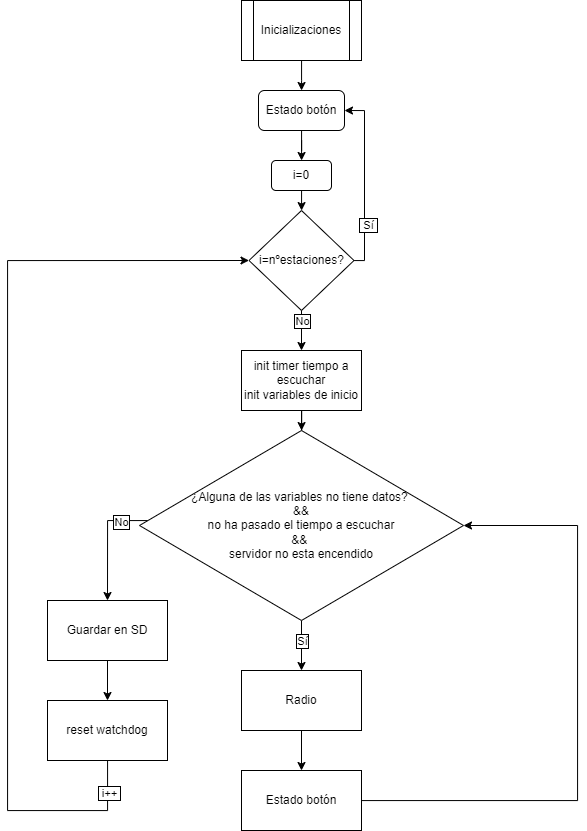

The diagram above was exported from draw.io. Its source (the exported page's mxGraphModel, read from the mxfile embedded in the PNG):
<mxGraphModel dx="1173" dy="579" grid="1" gridSize="10" guides="1" tooltips="1" connect="1" arrows="1" fold="1" page="1" pageScale="1" pageWidth="827" pageHeight="1169" math="0" shadow="0">
  <root>
    <mxCell id="WIyWlLk6GJQsqaUBKTNV-0" />
    <mxCell id="WIyWlLk6GJQsqaUBKTNV-1" parent="WIyWlLk6GJQsqaUBKTNV-0" />
    <mxCell id="k8wOvT8tq1JKaHqvbVqB-11" value="" style="edgeStyle=orthogonalEdgeStyle;rounded=0;orthogonalLoop=1;jettySize=auto;html=1;" parent="WIyWlLk6GJQsqaUBKTNV-1" source="HXSXqrAsEv5GmQFLfuBT-0" edge="1">
      <mxGeometry relative="1" as="geometry">
        <mxPoint x="414.04347826086973" y="110" as="targetPoint" />
      </mxGeometry>
    </mxCell>
    <mxCell id="HXSXqrAsEv5GmQFLfuBT-0" value="&lt;font style=&quot;vertical-align: inherit;&quot;&gt;&lt;font style=&quot;vertical-align: inherit;&quot;&gt;Inicializaciones&lt;/font&gt;&lt;/font&gt;" style="shape=process;whiteSpace=wrap;html=1;backgroundOutline=1;" parent="WIyWlLk6GJQsqaUBKTNV-1" vertex="1">
      <mxGeometry x="354" y="20" width="120" height="60" as="geometry" />
    </mxCell>
    <mxCell id="k8wOvT8tq1JKaHqvbVqB-13" value="" style="edgeStyle=orthogonalEdgeStyle;rounded=0;orthogonalLoop=1;jettySize=auto;html=1;" parent="WIyWlLk6GJQsqaUBKTNV-1" source="k8wOvT8tq1JKaHqvbVqB-2" target="k8wOvT8tq1JKaHqvbVqB-3" edge="1">
      <mxGeometry relative="1" as="geometry" />
    </mxCell>
    <mxCell id="Qg_KDQXg89QXVKDYBzhE-38" style="edgeStyle=orthogonalEdgeStyle;rounded=0;orthogonalLoop=1;jettySize=auto;html=1;entryX=1;entryY=0.5;entryDx=0;entryDy=0;" edge="1" parent="WIyWlLk6GJQsqaUBKTNV-1" source="k8wOvT8tq1JKaHqvbVqB-1" target="Qg_KDQXg89QXVKDYBzhE-32">
      <mxGeometry relative="1" as="geometry">
        <mxPoint x="500" y="130" as="targetPoint" />
        <Array as="points">
          <mxPoint x="477" y="280" />
          <mxPoint x="477" y="130" />
        </Array>
      </mxGeometry>
    </mxCell>
    <mxCell id="Qg_KDQXg89QXVKDYBzhE-39" value="&amp;nbsp;Sí&amp;nbsp;" style="edgeLabel;html=1;align=center;verticalAlign=middle;resizable=0;points=[];labelBorderColor=default;" vertex="1" connectable="0" parent="Qg_KDQXg89QXVKDYBzhE-38">
      <mxGeometry x="-0.4798" y="-3" relative="1" as="geometry">
        <mxPoint as="offset" />
      </mxGeometry>
    </mxCell>
    <mxCell id="k8wOvT8tq1JKaHqvbVqB-1" value="&lt;font style=&quot;vertical-align: inherit;&quot;&gt;&lt;font style=&quot;vertical-align: inherit;&quot;&gt;&lt;font style=&quot;vertical-align: inherit;&quot;&gt;&lt;font style=&quot;vertical-align: inherit;&quot;&gt;&lt;font style=&quot;vertical-align: inherit;&quot;&gt;&lt;font style=&quot;vertical-align: inherit;&quot;&gt;i=nºestaciones?&lt;/font&gt;&lt;/font&gt;&lt;/font&gt;&lt;/font&gt;&lt;/font&gt;&lt;/font&gt;" style="rhombus;whiteSpace=wrap;html=1;" parent="WIyWlLk6GJQsqaUBKTNV-1" vertex="1">
      <mxGeometry x="361.5" y="230" width="105" height="100" as="geometry" />
    </mxCell>
    <mxCell id="k8wOvT8tq1JKaHqvbVqB-18" value="" style="edgeStyle=orthogonalEdgeStyle;rounded=0;orthogonalLoop=1;jettySize=auto;html=1;" parent="WIyWlLk6GJQsqaUBKTNV-1" source="k8wOvT8tq1JKaHqvbVqB-3" target="k8wOvT8tq1JKaHqvbVqB-4" edge="1">
      <mxGeometry relative="1" as="geometry" />
    </mxCell>
    <mxCell id="Qg_KDQXg89QXVKDYBzhE-34" value="Sí" style="edgeLabel;html=1;align=center;verticalAlign=middle;resizable=0;points=[];labelBorderColor=default;" vertex="1" connectable="0" parent="k8wOvT8tq1JKaHqvbVqB-18">
      <mxGeometry x="-0.2133" relative="1" as="geometry">
        <mxPoint as="offset" />
      </mxGeometry>
    </mxCell>
    <mxCell id="k8wOvT8tq1JKaHqvbVqB-24" style="edgeStyle=orthogonalEdgeStyle;rounded=0;orthogonalLoop=1;jettySize=auto;html=1;entryX=0.5;entryY=0;entryDx=0;entryDy=0;" parent="WIyWlLk6GJQsqaUBKTNV-1" source="k8wOvT8tq1JKaHqvbVqB-3" target="k8wOvT8tq1JKaHqvbVqB-6" edge="1">
      <mxGeometry relative="1" as="geometry">
        <mxPoint x="440" y="890" as="targetPoint" />
        <Array as="points">
          <mxPoint x="220" y="540" />
        </Array>
      </mxGeometry>
    </mxCell>
    <mxCell id="Qg_KDQXg89QXVKDYBzhE-35" value="No" style="edgeLabel;html=1;align=center;verticalAlign=middle;resizable=0;points=[];labelBorderColor=default;" vertex="1" connectable="0" parent="k8wOvT8tq1JKaHqvbVqB-24">
      <mxGeometry x="-0.5628" relative="1" as="geometry">
        <mxPoint y="1" as="offset" />
      </mxGeometry>
    </mxCell>
    <mxCell id="k8wOvT8tq1JKaHqvbVqB-3" value="&lt;font style=&quot;vertical-align: inherit;&quot;&gt;&lt;font style=&quot;vertical-align: inherit;&quot;&gt;&lt;font style=&quot;vertical-align: inherit;&quot;&gt;&lt;font style=&quot;vertical-align: inherit;&quot;&gt;&lt;font style=&quot;vertical-align: inherit;&quot;&gt;&lt;font style=&quot;vertical-align: inherit;&quot;&gt;¿Alguna de las variables no tiene datos?&amp;nbsp;&lt;/font&gt;&lt;/font&gt;&lt;/font&gt;&lt;/font&gt;&lt;/font&gt;&lt;/font&gt;&lt;div&gt;&lt;font style=&quot;vertical-align: inherit;&quot;&gt;&lt;font style=&quot;vertical-align: inherit;&quot;&gt;&lt;font style=&quot;vertical-align: inherit;&quot;&gt;&lt;font style=&quot;vertical-align: inherit;&quot;&gt;&amp;amp;&amp;amp;&lt;/font&gt;&lt;/font&gt;&lt;/font&gt;&lt;/font&gt;&lt;/div&gt;&lt;div&gt;&lt;font style=&quot;vertical-align: inherit;&quot;&gt;&lt;font style=&quot;vertical-align: inherit;&quot;&gt;no ha pasado el tiempo a escuchar&lt;/font&gt;&lt;/font&gt;&lt;/div&gt;&lt;div&gt;&lt;font style=&quot;vertical-align: inherit;&quot;&gt;&lt;font style=&quot;vertical-align: inherit;&quot;&gt;&amp;amp;&amp;amp;&amp;nbsp;&lt;/font&gt;&lt;/font&gt;&lt;/div&gt;&lt;div&gt;&lt;font style=&quot;vertical-align: inherit;&quot;&gt;&lt;font style=&quot;vertical-align: inherit;&quot;&gt;&lt;font style=&quot;vertical-align: inherit;&quot;&gt;&lt;font style=&quot;vertical-align: inherit;&quot;&gt;servidor no esta encendido&lt;/font&gt;&lt;/font&gt;&lt;/font&gt;&lt;/font&gt;&lt;/div&gt;" style="rhombus;whiteSpace=wrap;html=1;" parent="WIyWlLk6GJQsqaUBKTNV-1" vertex="1">
      <mxGeometry x="252" y="450" width="324" height="190" as="geometry" />
    </mxCell>
    <mxCell id="k8wOvT8tq1JKaHqvbVqB-19" value="" style="edgeStyle=orthogonalEdgeStyle;rounded=0;orthogonalLoop=1;jettySize=auto;html=1;" parent="WIyWlLk6GJQsqaUBKTNV-1" source="k8wOvT8tq1JKaHqvbVqB-4" target="k8wOvT8tq1JKaHqvbVqB-5" edge="1">
      <mxGeometry relative="1" as="geometry" />
    </mxCell>
    <mxCell id="k8wOvT8tq1JKaHqvbVqB-4" value="Radio" style="rounded=0;whiteSpace=wrap;html=1;" parent="WIyWlLk6GJQsqaUBKTNV-1" vertex="1">
      <mxGeometry x="354" y="690" width="120" height="60" as="geometry" />
    </mxCell>
    <mxCell id="k8wOvT8tq1JKaHqvbVqB-22" style="edgeStyle=orthogonalEdgeStyle;rounded=0;orthogonalLoop=1;jettySize=auto;html=1;entryX=1;entryY=0.5;entryDx=0;entryDy=0;" parent="WIyWlLk6GJQsqaUBKTNV-1" source="k8wOvT8tq1JKaHqvbVqB-5" target="k8wOvT8tq1JKaHqvbVqB-3" edge="1">
      <mxGeometry relative="1" as="geometry">
        <Array as="points">
          <mxPoint x="690" y="820" />
          <mxPoint x="690" y="545" />
        </Array>
      </mxGeometry>
    </mxCell>
    <mxCell id="k8wOvT8tq1JKaHqvbVqB-5" value="Estado botón" style="rounded=0;whiteSpace=wrap;html=1;" parent="WIyWlLk6GJQsqaUBKTNV-1" vertex="1">
      <mxGeometry x="354" y="790" width="120" height="60" as="geometry" />
    </mxCell>
    <mxCell id="k8wOvT8tq1JKaHqvbVqB-21" value="" style="edgeStyle=orthogonalEdgeStyle;rounded=0;orthogonalLoop=1;jettySize=auto;html=1;" parent="WIyWlLk6GJQsqaUBKTNV-1" source="k8wOvT8tq1JKaHqvbVqB-6" target="k8wOvT8tq1JKaHqvbVqB-7" edge="1">
      <mxGeometry relative="1" as="geometry" />
    </mxCell>
    <mxCell id="k8wOvT8tq1JKaHqvbVqB-6" value="Guardar en SD" style="rounded=0;whiteSpace=wrap;html=1;" parent="WIyWlLk6GJQsqaUBKTNV-1" vertex="1">
      <mxGeometry x="160" y="620" width="120" height="60" as="geometry" />
    </mxCell>
    <mxCell id="k8wOvT8tq1JKaHqvbVqB-7" value="reset watchdog" style="rounded=0;whiteSpace=wrap;html=1;" parent="WIyWlLk6GJQsqaUBKTNV-1" vertex="1">
      <mxGeometry x="160" y="720" width="120" height="60" as="geometry" />
    </mxCell>
    <mxCell id="k8wOvT8tq1JKaHqvbVqB-14" style="edgeStyle=orthogonalEdgeStyle;rounded=0;orthogonalLoop=1;jettySize=auto;html=1;entryX=0;entryY=0.5;entryDx=0;entryDy=0;" parent="WIyWlLk6GJQsqaUBKTNV-1" source="k8wOvT8tq1JKaHqvbVqB-7" target="k8wOvT8tq1JKaHqvbVqB-1" edge="1">
      <mxGeometry relative="1" as="geometry">
        <Array as="points">
          <mxPoint x="220" y="830" />
          <mxPoint x="120" y="830" />
          <mxPoint x="120" y="280" />
        </Array>
      </mxGeometry>
    </mxCell>
    <mxCell id="k8wOvT8tq1JKaHqvbVqB-17" value="&amp;nbsp;i++&amp;nbsp;" style="edgeLabel;html=1;align=center;verticalAlign=middle;resizable=0;points=[];labelBorderColor=default;" parent="k8wOvT8tq1JKaHqvbVqB-14" vertex="1" connectable="0">
      <mxGeometry x="-0.9314" y="1" relative="1" as="geometry">
        <mxPoint as="offset" />
      </mxGeometry>
    </mxCell>
    <mxCell id="k8wOvT8tq1JKaHqvbVqB-27" value="" style="edgeStyle=orthogonalEdgeStyle;rounded=0;orthogonalLoop=1;jettySize=auto;html=1;" parent="WIyWlLk6GJQsqaUBKTNV-1" source="k8wOvT8tq1JKaHqvbVqB-1" target="k8wOvT8tq1JKaHqvbVqB-2" edge="1">
      <mxGeometry relative="1" as="geometry">
        <mxPoint x="414" y="340" as="sourcePoint" />
        <mxPoint x="414" y="450" as="targetPoint" />
      </mxGeometry>
    </mxCell>
    <mxCell id="Qg_KDQXg89QXVKDYBzhE-37" value="No" style="edgeLabel;html=1;align=center;verticalAlign=middle;resizable=0;points=[];labelBorderColor=default;" vertex="1" connectable="0" parent="k8wOvT8tq1JKaHqvbVqB-27">
      <mxGeometry x="-0.1436" y="2" relative="1" as="geometry">
        <mxPoint x="-2" y="-7" as="offset" />
      </mxGeometry>
    </mxCell>
    <mxCell id="k8wOvT8tq1JKaHqvbVqB-2" value="&lt;font style=&quot;vertical-align: inherit;&quot;&gt;&lt;font style=&quot;vertical-align: inherit;&quot;&gt;init timer tiempo a escuchar&lt;/font&gt;&lt;/font&gt;&lt;br&gt;&lt;div&gt;&lt;font style=&quot;vertical-align: inherit;&quot;&gt;&lt;font style=&quot;vertical-align: inherit;&quot;&gt;&lt;font style=&quot;vertical-align: inherit;&quot;&gt;&lt;font style=&quot;vertical-align: inherit;&quot;&gt;&lt;font style=&quot;vertical-align: inherit;&quot;&gt;&lt;font style=&quot;vertical-align: inherit;&quot;&gt;init variables de inicio&lt;/font&gt;&lt;/font&gt;&lt;/font&gt;&lt;/font&gt;&lt;/font&gt;&lt;/font&gt;&lt;/div&gt;" style="rounded=0;whiteSpace=wrap;html=1;" parent="WIyWlLk6GJQsqaUBKTNV-1" vertex="1">
      <mxGeometry x="354" y="370" width="120" height="60" as="geometry" />
    </mxCell>
    <mxCell id="Qg_KDQXg89QXVKDYBzhE-30" style="edgeStyle=orthogonalEdgeStyle;rounded=0;orthogonalLoop=1;jettySize=auto;html=1;" edge="1" parent="WIyWlLk6GJQsqaUBKTNV-1" source="Qg_KDQXg89QXVKDYBzhE-23">
      <mxGeometry relative="1" as="geometry">
        <mxPoint x="414" y="230" as="targetPoint" />
      </mxGeometry>
    </mxCell>
    <mxCell id="Qg_KDQXg89QXVKDYBzhE-23" value="i=0" style="rounded=1;whiteSpace=wrap;html=1;" vertex="1" parent="WIyWlLk6GJQsqaUBKTNV-1">
      <mxGeometry x="384" y="180" width="60" height="30" as="geometry" />
    </mxCell>
    <mxCell id="Qg_KDQXg89QXVKDYBzhE-33" value="" style="edgeStyle=orthogonalEdgeStyle;rounded=0;orthogonalLoop=1;jettySize=auto;html=1;" edge="1" parent="WIyWlLk6GJQsqaUBKTNV-1" source="Qg_KDQXg89QXVKDYBzhE-32" target="Qg_KDQXg89QXVKDYBzhE-23">
      <mxGeometry relative="1" as="geometry" />
    </mxCell>
    <mxCell id="Qg_KDQXg89QXVKDYBzhE-32" value="Estado botón" style="rounded=1;whiteSpace=wrap;html=1;" vertex="1" parent="WIyWlLk6GJQsqaUBKTNV-1">
      <mxGeometry x="371" y="110" width="86" height="40" as="geometry" />
    </mxCell>
  </root>
</mxGraphModel>